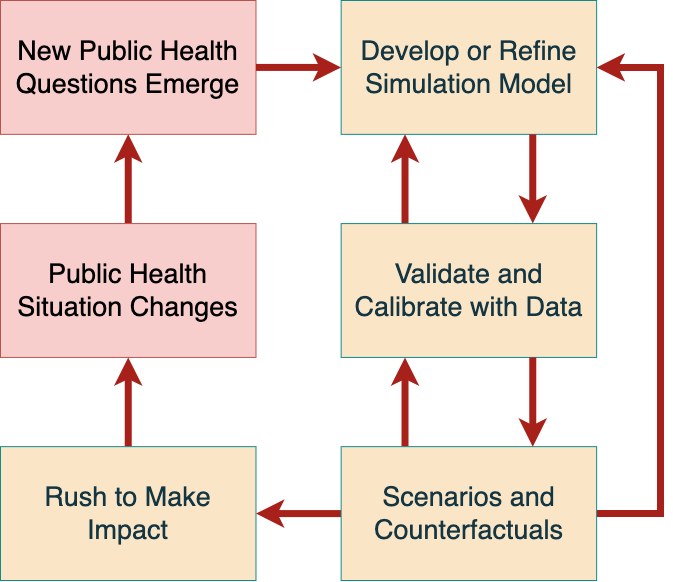

The diagram above was exported from draw.io. Its source (the exported page's mxGraphModel, read from the mxfile embedded in the PNG):
<mxGraphModel dx="1004" dy="736" grid="1" gridSize="10" guides="1" tooltips="1" connect="1" arrows="1" fold="1" page="1" pageScale="1" pageWidth="850" pageHeight="1100" math="0" shadow="0">
  <root>
    <mxCell id="0" />
    <mxCell id="1" parent="0" />
    <mxCell id="jV8n518JDdfUluvVExIO-7" value="New Public Health Questions Emerge" style="rounded=0;whiteSpace=wrap;html=1;strokeColor=#b85450;fillColor=#f8cecc;fontSize=27;" vertex="1" parent="1">
      <mxGeometry width="255.48387096774195" height="133.84615384615384" as="geometry" />
    </mxCell>
    <mxCell id="jV8n518JDdfUluvVExIO-27" style="edgeStyle=none;shape=connector;rounded=0;orthogonalLoop=1;jettySize=auto;html=1;exitX=0.5;exitY=0;exitDx=0;exitDy=0;entryX=0.5;entryY=1;entryDx=0;entryDy=0;labelBackgroundColor=default;strokeColor=#A8201A;strokeWidth=7;align=center;verticalAlign=middle;fontFamily=Helvetica;fontSize=27;fontColor=#143642;endArrow=classic;fillColor=#FAE5C7;" edge="1" parent="1" source="jV8n518JDdfUluvVExIO-8" target="jV8n518JDdfUluvVExIO-7">
      <mxGeometry relative="1" as="geometry" />
    </mxCell>
    <mxCell id="jV8n518JDdfUluvVExIO-8" value="Public Health Situation Changes" style="rounded=0;whiteSpace=wrap;html=1;strokeColor=#b85450;fillColor=#f8cecc;fontSize=27;" vertex="1" parent="1">
      <mxGeometry y="223.07692307692307" width="255.48387096774195" height="133.84615384615384" as="geometry" />
    </mxCell>
    <mxCell id="jV8n518JDdfUluvVExIO-9" value="Develop or Refine Simulation Model" style="rounded=0;whiteSpace=wrap;html=1;strokeColor=#0F8B8D;fontColor=#143642;fillColor=#FAE5C7;fontSize=27;" vertex="1" parent="1">
      <mxGeometry x="340.6451612903226" width="255.48387096774195" height="133.84615384615384" as="geometry" />
    </mxCell>
    <mxCell id="jV8n518JDdfUluvVExIO-22" style="rounded=0;orthogonalLoop=1;jettySize=auto;html=1;exitX=1;exitY=0.5;exitDx=0;exitDy=0;entryX=0;entryY=0.5;entryDx=0;entryDy=0;strokeColor=#A8201A;fontColor=#143642;fillColor=#FAE5C7;strokeWidth=7;fontSize=27;" edge="1" parent="1" source="jV8n518JDdfUluvVExIO-7" target="jV8n518JDdfUluvVExIO-9">
      <mxGeometry relative="1" as="geometry" />
    </mxCell>
    <mxCell id="jV8n518JDdfUluvVExIO-37" style="edgeStyle=none;shape=connector;rounded=0;orthogonalLoop=1;jettySize=auto;html=1;exitX=0.25;exitY=0;exitDx=0;exitDy=0;entryX=0.25;entryY=1;entryDx=0;entryDy=0;labelBackgroundColor=default;strokeColor=#A8201A;strokeWidth=7;align=center;verticalAlign=middle;fontFamily=Helvetica;fontSize=27;fontColor=#143642;endArrow=classic;fillColor=#FAE5C7;" edge="1" parent="1" source="jV8n518JDdfUluvVExIO-10" target="jV8n518JDdfUluvVExIO-9">
      <mxGeometry relative="1" as="geometry" />
    </mxCell>
    <mxCell id="jV8n518JDdfUluvVExIO-10" value="Validate and &lt;br style=&quot;font-size: 27px;&quot;&gt;Calibrate with Data" style="rounded=0;whiteSpace=wrap;html=1;strokeColor=#0F8B8D;fontColor=#143642;fillColor=#FAE5C7;fontSize=27;" vertex="1" parent="1">
      <mxGeometry x="340.6451612903226" y="223.07692307692307" width="255.48387096774195" height="133.84615384615384" as="geometry" />
    </mxCell>
    <mxCell id="jV8n518JDdfUluvVExIO-34" style="edgeStyle=none;shape=connector;rounded=0;orthogonalLoop=1;jettySize=auto;html=1;exitX=0.75;exitY=1;exitDx=0;exitDy=0;entryX=0.75;entryY=0;entryDx=0;entryDy=0;labelBackgroundColor=default;strokeColor=#A8201A;strokeWidth=7;align=center;verticalAlign=middle;fontFamily=Helvetica;fontSize=27;fontColor=#143642;endArrow=classic;fillColor=#FAE5C7;" edge="1" parent="1" source="jV8n518JDdfUluvVExIO-9" target="jV8n518JDdfUluvVExIO-10">
      <mxGeometry relative="1" as="geometry" />
    </mxCell>
    <mxCell id="jV8n518JDdfUluvVExIO-26" style="edgeStyle=none;shape=connector;rounded=0;orthogonalLoop=1;jettySize=auto;html=1;exitX=0.5;exitY=0;exitDx=0;exitDy=0;entryX=0.5;entryY=1;entryDx=0;entryDy=0;labelBackgroundColor=default;strokeColor=#A8201A;strokeWidth=7;align=center;verticalAlign=middle;fontFamily=Helvetica;fontSize=27;fontColor=#143642;endArrow=classic;fillColor=#FAE5C7;" edge="1" parent="1" source="jV8n518JDdfUluvVExIO-11" target="jV8n518JDdfUluvVExIO-8">
      <mxGeometry relative="1" as="geometry" />
    </mxCell>
    <mxCell id="jV8n518JDdfUluvVExIO-11" value="Rush to Make&lt;br style=&quot;font-size: 27px;&quot;&gt;Impact" style="rounded=0;whiteSpace=wrap;html=1;strokeColor=#0F8B8D;fontColor=#143642;fillColor=#FAE5C7;fontSize=27;" vertex="1" parent="1">
      <mxGeometry y="446.15384615384613" width="255.48387096774195" height="133.84615384615384" as="geometry" />
    </mxCell>
    <mxCell id="jV8n518JDdfUluvVExIO-30" style="edgeStyle=none;shape=connector;rounded=0;orthogonalLoop=1;jettySize=auto;html=1;exitX=0;exitY=0.5;exitDx=0;exitDy=0;entryX=1;entryY=0.5;entryDx=0;entryDy=0;labelBackgroundColor=default;strokeColor=#A8201A;strokeWidth=7;align=center;verticalAlign=middle;fontFamily=Helvetica;fontSize=27;fontColor=#143642;endArrow=classic;fillColor=#FAE5C7;" edge="1" parent="1" source="jV8n518JDdfUluvVExIO-28" target="jV8n518JDdfUluvVExIO-11">
      <mxGeometry relative="1" as="geometry" />
    </mxCell>
    <mxCell id="jV8n518JDdfUluvVExIO-33" style="edgeStyle=none;shape=connector;rounded=0;orthogonalLoop=1;jettySize=auto;html=1;exitX=1;exitY=0.5;exitDx=0;exitDy=0;entryX=1;entryY=0.5;entryDx=0;entryDy=0;labelBackgroundColor=default;strokeColor=#A8201A;strokeWidth=7;align=center;verticalAlign=middle;fontFamily=Helvetica;fontSize=27;fontColor=#143642;endArrow=classic;fillColor=#FAE5C7;" edge="1" parent="1" source="jV8n518JDdfUluvVExIO-28" target="jV8n518JDdfUluvVExIO-9">
      <mxGeometry relative="1" as="geometry">
        <Array as="points">
          <mxPoint x="660" y="513.076923076923" />
          <mxPoint x="660" y="312.30769230769226" />
          <mxPoint x="660" y="66.92307692307692" />
        </Array>
      </mxGeometry>
    </mxCell>
    <mxCell id="jV8n518JDdfUluvVExIO-36" style="edgeStyle=none;shape=connector;rounded=0;orthogonalLoop=1;jettySize=auto;html=1;exitX=0.25;exitY=0;exitDx=0;exitDy=0;entryX=0.25;entryY=1;entryDx=0;entryDy=0;labelBackgroundColor=default;strokeColor=#A8201A;strokeWidth=7;align=center;verticalAlign=middle;fontFamily=Helvetica;fontSize=27;fontColor=#143642;endArrow=classic;fillColor=#FAE5C7;" edge="1" parent="1" source="jV8n518JDdfUluvVExIO-28" target="jV8n518JDdfUluvVExIO-10">
      <mxGeometry relative="1" as="geometry" />
    </mxCell>
    <mxCell id="jV8n518JDdfUluvVExIO-28" value="Scenarios and Counterfactuals" style="rounded=0;whiteSpace=wrap;html=1;strokeColor=#0F8B8D;fontColor=#143642;fillColor=#FAE5C7;fontSize=27;" vertex="1" parent="1">
      <mxGeometry x="340.6451612903226" y="446.15384615384613" width="255.48387096774195" height="133.84615384615384" as="geometry" />
    </mxCell>
    <mxCell id="jV8n518JDdfUluvVExIO-35" style="edgeStyle=none;shape=connector;rounded=0;orthogonalLoop=1;jettySize=auto;html=1;exitX=0.75;exitY=1;exitDx=0;exitDy=0;entryX=0.75;entryY=0;entryDx=0;entryDy=0;labelBackgroundColor=default;strokeColor=#A8201A;strokeWidth=7;align=center;verticalAlign=middle;fontFamily=Helvetica;fontSize=27;fontColor=#143642;endArrow=classic;fillColor=#FAE5C7;" edge="1" parent="1" source="jV8n518JDdfUluvVExIO-10" target="jV8n518JDdfUluvVExIO-28">
      <mxGeometry relative="1" as="geometry" />
    </mxCell>
  </root>
</mxGraphModel>